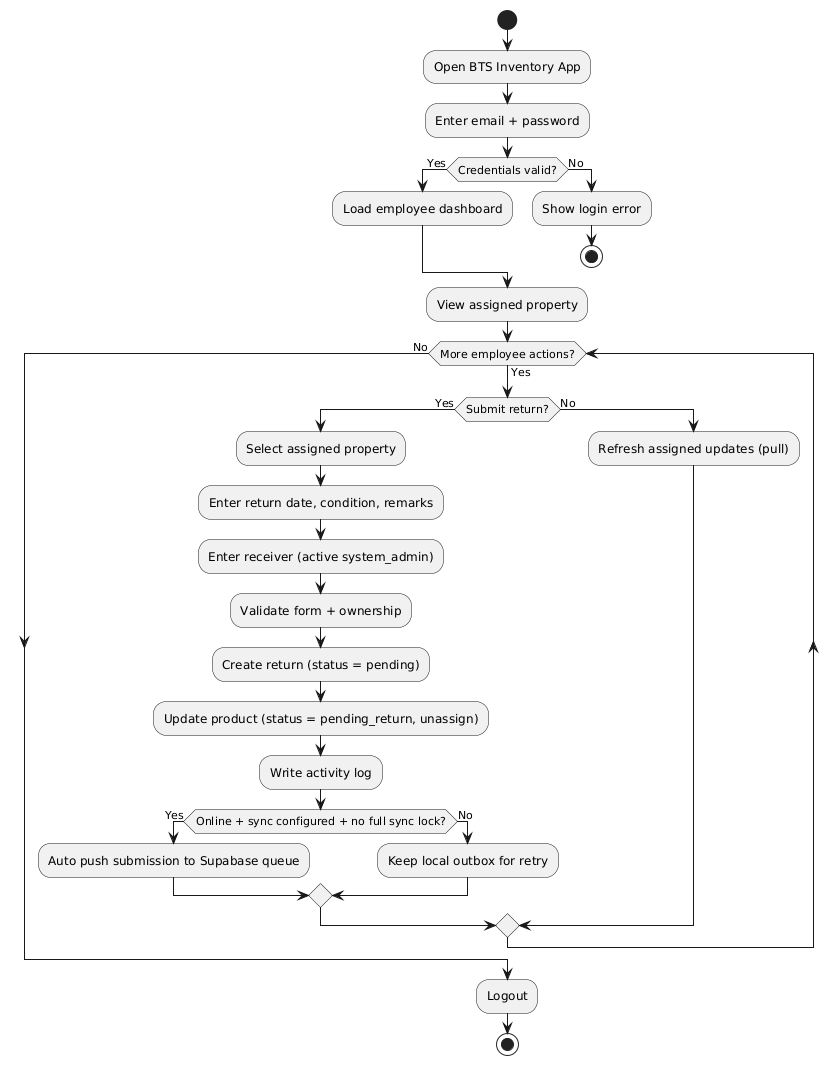

The diagram above was rendered by PlantUML. Its source (embedded in the PNG):
@startuml
start
:Open BTS Inventory App;
:Enter email + password;

if (Credentials valid?) then (Yes)
  :Load employee dashboard;
else (No)
  :Show login error;
  stop
endif

:View assigned property;

while (More employee actions?) is (Yes)
  if (Submit return?) then (Yes)
    :Select assigned property;
    :Enter return date, condition, remarks;
    :Enter receiver (active system_admin);
    :Validate form + ownership;
    :Create return (status = pending);
    :Update product (status = pending_return, unassign);
    :Write activity log;

    if (Online + sync configured + no full sync lock?) then (Yes)
      :Auto push submission to Supabase queue;
    else (No)
      :Keep local outbox for retry;
    endif
  else (No)
    :Refresh assigned updates (pull);
  endif
endwhile (No)

:Logout;
stop
@enduml